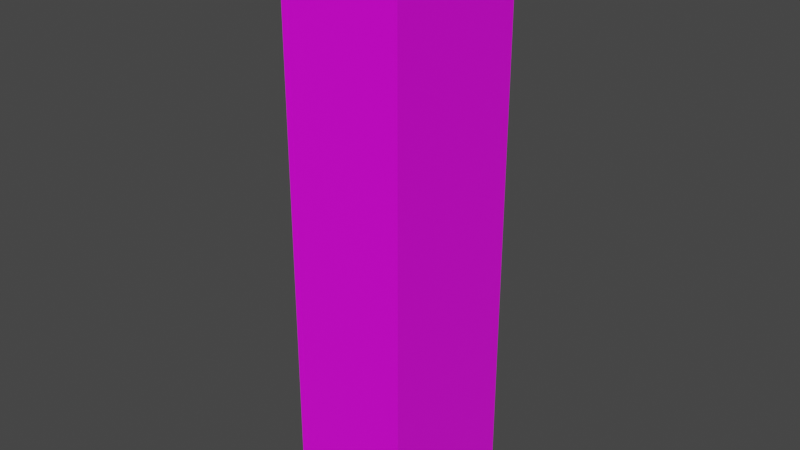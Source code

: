 # Source: single_locker.blend  (saved by Blender 3.3.6; exported with 4.5.12 LTS)
import bpy
from mathutils import Matrix  # noqa: F401  (used for matrix-valued properties, if any)

bpy.ops.wm.read_factory_settings(use_empty=True)
scene = bpy.context.scene
scene.name = 'Scene'

# ---- collections
col_collection = bpy.data.collections.new('Collection'); scene.collection.children.link(col_collection)

# ---- images (referenced by path relative to the original .blend; pixels are not part of the script)
import os
ASSET_DIR = os.environ.get("B2B_ASSET_DIR", "")  # directory of the original .blend (textures are referenced by path, not embedded)
HERE = os.path.dirname(os.path.abspath(__file__))  # packed textures are extracted next to this script under _unpacked/

def load_image(name, relpath, width, height, colorspace="sRGB"):
    """Load a texture the original file referenced (path relative to the .blend, or extracted next to this script)."""
    p = next((c for c in (os.path.join(HERE, relpath), os.path.join(ASSET_DIR, relpath)) if relpath and os.path.exists(c)), "")
    if p:
        img = bpy.data.images.load(p, check_existing=True)
        img.name = name
    else:  # same state as the original file: an image datablock whose file is absent (Cycles renders it pink)
        img = bpy.data.images.new(name, width, height)
        img.source = "FILE"
        img.filepath = "//" + (relpath or name)
    img.colorspace_settings.name = colorspace
    return img
img_lockers_jpg = load_image('lockers.jpg', 'lockers.jpg', 1024, 1024, 'sRGB')

# ---- materials (node trees are filled in below, after node groups)
mat_material = bpy.data.materials.new('Material')
mat_material.alpha_threshold = 0.0
mat_material.use_transparent_shadow = False
mat_material.line_color = (0.0, 0.0, 0.0, 1.0)

# ---- material node trees
mat_material.use_nodes = True; mat_material.node_tree.nodes.clear()
_N = mat_material.node_tree.nodes; _L = mat_material.node_tree.links
n0 = _N.new('ShaderNodeOutputMaterial'); n0.name = 'Material Output'; n0.location = (300, 300)
n1 = _N.new('ShaderNodeBsdfPrincipled'); n1.name = 'Principled BSDF'; n1.location = (10, 300)
n1.distribution = 'GGX'
n1.subsurface_method = 'BURLEY'
n1.inputs[2].default_value = 0.4
n1.inputs[3].default_value = 1.45
n1.inputs[27].default_value = (0.0, 0.0, 0.0, 1.0)
n1.inputs[28].default_value = 1.0
n2 = _N.new('ShaderNodeTexImage'); n2.name = 'Image Texture'; n2.location = (-280, 280)
n2.image = img_lockers_jpg
_L.new(n1.outputs[0], n0.inputs[0])
_L.new(n2.outputs[0], n1.inputs[0])
n0.is_active_output = True

# ---- world
world_world = bpy.data.worlds.new('World'); scene.world = world_world
world_world.use_nodes = True; world_world.node_tree.nodes.clear()
_N = world_world.node_tree.nodes; _L = world_world.node_tree.links
n0 = _N.new('ShaderNodeOutputWorld'); n0.name = 'World Output'; n0.location = (300, 300)
n1 = _N.new('ShaderNodeBackground'); n1.name = 'Background'; n1.location = (10, 300)
n1.inputs[0].default_value = (0.05088, 0.05088, 0.05088, 1.0)
_L.new(n1.outputs[0], n0.inputs[0])
n0.is_active_output = True
world_world.color = (0.05088, 0.05088, 0.05088)
world_world.use_sun_shadow = False
world_world.sun_shadow_jitter_overblur = 0.0

# ---- meshes
me_cube = bpy.data.meshes.new('Cube')
me_cube.from_pydata([(0.1536, 0.892, 1.484), (0.1536, 0.892, -0.000151), (0.1384, 0.508, 1.465), (0.1384, 0.508, 0.01886), (-0.1536, 0.892, 1.484), (-0.1536, 0.892, -0.000151), (-0.1384, 0.508, 1.465), (-0.1384, 0.508, 0.01886), (-0.1536, 0.508, -0.000151), (-0.1536, 0.508, 1.484), (0.1536, 0.508, 1.484), (0.1536, 0.508, -0.000151), (-0.1384, 0.868, 0.01886), (-0.1384, 0.868, 1.465), (0.1384, 0.868, 1.465), (0.1384, 0.868, 0.01886), (0.1536, 0.892, 1.195), (-0.1536, 0.508, 1.195), (0.1536, 0.508, 1.195), (-0.1536, 0.892, 1.195), (-0.1384, 0.508, 1.183), (0.1384, 0.508, 1.183), (-0.1384, 0.868, 1.183), (0.1384, 0.868, 1.183), (-0.1536, 0.508, 1.219), (-0.1384, 0.508, 1.207), (-0.1384, 0.868, 1.207), (0.1536, 0.892, 1.219), (0.1536, 0.508, 1.219), (-0.1536, 0.892, 1.219), (0.1384, 0.508, 1.207), (0.1384, 0.868, 1.207), (0.1384, 0.5372, 0.01886), (-0.1384, 0.5372, 0.01886), (0.1384, 0.5372, 1.465), (-0.1384, 0.5372, 1.465), (-0.1384, 0.5372, 1.183), (0.1384, 0.5372, 1.183), (-0.1384, 0.5372, 1.207), (0.1384, 0.5372, 1.207)], [(31, 23), (22, 26)], [(0, 4, 9, 10), (33, 32, 15, 12), (24, 9, 4, 29), (5, 1, 11, 8), (27, 0, 10, 28), (29, 4, 0, 27), (25, 6, 9, 24), (21, 3, 11, 18), (6, 2, 10, 9), (3, 7, 8, 11), (31, 14, 13, 26), (39, 34, 14, 31), (34, 35, 13, 14), (36, 33, 12, 22), (32, 37, 23, 15), (15, 23, 22, 12), (30, 21, 18, 28), (7, 20, 17, 8), (5, 19, 16, 1), (1, 16, 18, 11), (8, 17, 19, 5), (2, 30, 28, 10), (35, 38, 26, 13), (39, 38, 36, 37), (26, 38, 39, 31), (20, 25, 24, 17), (19, 29, 27, 16), (16, 27, 28, 18), (17, 24, 29, 19), (21, 30, 39, 37), (6, 25, 38, 35), (3, 21, 37, 32), (25, 20, 36, 38), (20, 7, 33, 36), (2, 6, 35, 34), (30, 2, 34, 39), (7, 3, 32, 33), (37, 36, 22, 23)])
_uv = me_cube.uv_layers.new(name='UVMap')
_uv.uv.foreach_set('vector', [0.4519, 0.6078, 0.581, 0.6078, 0.581, 0.7692, 0.4519, 0.7692, 0.1163, 0.7628, 0.0, 0.7628, 1.49e-08, 0.6237, 0.1163, 0.6237, 0.152, 0.5938, 0.152, 0.6733, 0.03682, 0.6733, 0.03682, 0.5938, 0.3228, 0.6078, 0.4519, 0.6078, 0.4519, 0.7692, 0.3228, 0.7692, 0.6911, 0.5923, 0.6911, 0.6401, 0.6219, 0.6401, 0.6219, 0.5923, 0.9646, 0.6101, 0.9646, 0.694, 0.8674, 0.694, 0.8674, 0.6101, 0.5101, 0.8088, 0.5101, 0.9873, 0.4961, 1.0, 0.4961, 0.817, 0.7656, 0.7931, 0.7656, 0.01274, 0.7797, 0.0, 0.7797, 0.8009, 0.5101, 0.9873, 0.7656, 0.9873, 0.7797, 1.0, 0.4961, 1.0, 0.7656, 0.01274, 0.5101, 0.01274, 0.4961, 0.0, 0.7797, 0.0, 0.734, 0.8791, 0.6254, 0.8791, 0.6254, 0.7628, 0.734, 0.7628, 0.4619, 0.4992, 0.4619, 0.6078, 0.3228, 0.6078, 0.3228, 0.4992, 0.2327, 0.7628, 0.1163, 0.7628, 0.1163, 0.6237, 0.2327, 0.6237, 0.4864, 0.4893, 0.4864, 0.0, 0.6254, 1.304e-08, 0.6254, 0.4893, 0.4619, 1.304e-08, 0.4619, 0.4893, 0.3228, 0.4893, 0.3228, 0.0, 1.0, 9.313e-09, 1.0, 0.4893, 0.8837, 0.4893, 0.8837, 0.0, 0.7656, 0.8088, 0.7656, 0.7931, 0.7797, 0.8009, 0.7797, 0.817, 0.5101, 0.01274, 0.5101, 0.7931, 0.4961, 0.8009, 0.4961, 0.0, 0.9646, 0.2242, 0.9646, 0.6025, 0.8674, 0.6025, 0.8674, 0.2242, 0.6911, 0.3726, 0.6911, 0.5879, 0.6219, 0.5879, 0.6219, 0.3726, 0.152, 0.2282, 0.152, 0.5866, 0.03682, 0.5866, 0.03682, 0.2282, 0.7656, 0.9873, 0.7656, 0.8088, 0.7797, 0.817, 0.7797, 1.0, 0.4864, 0.6078, 0.4864, 0.4992, 0.6254, 0.4992, 0.6254, 0.6078, 0.581, 0.7241, 0.581, 0.6078, 0.5909, 0.6078, 0.5909, 0.7241, 0.8581, 0.6237, 0.8581, 0.7628, 0.7418, 0.7628, 0.7418, 0.6237, 0.5101, 0.7931, 0.5101, 0.8088, 0.4961, 0.817, 0.4961, 0.8009, 0.9646, 0.6025, 0.9646, 0.6101, 0.8674, 0.6101, 0.8674, 0.6025, 0.6911, 0.5879, 0.6911, 0.5923, 0.6219, 0.5923, 0.6219, 0.5879, 0.152, 0.5866, 0.152, 0.5938, 0.03682, 0.5938, 0.03682, 0.5866, 0.4741, 0.4893, 0.4741, 0.4992, 0.4619, 0.4992, 0.4619, 0.4893, 0.4741, 0.6078, 0.4741, 0.4992, 0.4864, 0.4992, 0.4864, 0.6078, 0.4741, 1.304e-08, 0.4741, 0.4893, 0.4619, 0.4893, 0.4619, 1.304e-08, 0.4741, 0.4992, 0.4741, 0.4893, 0.4864, 0.4893, 0.4864, 0.4992, 0.4741, 0.4893, 0.4741, 0.0, 0.4864, 0.0, 0.4864, 0.4893, 0.2327, 0.7751, 0.1163, 0.7751, 0.1163, 0.7628, 0.2327, 0.7628, 0.4741, 0.4992, 0.4741, 0.6078, 0.4619, 0.6078, 0.4619, 0.4992, 0.1163, 0.7751, 0.0, 0.7751, 0.0, 0.7628, 0.1163, 0.7628, 0.7418, 0.7628, 0.6254, 0.7628, 0.6254, 0.6237, 0.7418, 0.6237])
me_cube.materials.append(mat_material)
me_cube.use_remesh_preserve_volume = False
me_cube.use_remesh_preserve_attributes = False
me_cube.use_mirror_vertex_groups = False
me_cube.update()
me_cube_001 = bpy.data.meshes.new('Cube.001')
me_cube_001.from_pydata([(-0.2767, -6.254e-05, -3.833e-06), (-0.2767, -6.254e-05, 1.445), (-0.2767, 0.01636, -3.833e-06), (-0.2767, 0.01636, 1.445), (-6.583e-05, -6.254e-05, -3.833e-06), (-6.583e-05, -6.254e-05, 1.445), (-6.583e-05, 0.01636, -3.833e-06), (-6.583e-05, 0.01636, 1.445)], [], [(0, 1, 3, 2), (2, 3, 7, 6), (6, 7, 5, 4), (4, 5, 1, 0), (2, 6, 4, 0), (7, 3, 1, 5)])
_uv = me_cube_001.uv_layers.new(name='UVMap')
_uv.uv.foreach_set('vector', [0.4055, 9.932e-10, 0.4055, 1.0, 0.3941, 1.0, 0.3941, 0.0, 0.1914, 1.673e-08, 0.1914, 1.0, 0.0, 1.0, 8.742e-08, 0.0, 0.3941, 9.932e-10, 0.3941, 1.0, 0.3828, 1.0, 0.3828, 0.0, 0.4841, 0.018, 0.4841, 0.989, 0.2325, 0.989, 0.2325, 0.018, 0.4169, 0.1914, 0.4169, 0.3828, 0.4055, 0.3828, 0.4055, 0.1914, 0.4169, 1.382e-10, 0.4169, 0.1914, 0.4055, 0.1914, 0.4055, 0.0])
me_cube_001.materials.append(mat_material)
me_cube_001.use_remesh_fix_poles = True
me_cube_001.use_remesh_preserve_attributes = False
me_cube_001.update()
arm_armature = bpy.data.armatures.new('Armature')  # bones are not reproduced

# ---- objects
ob_cube = bpy.data.objects.new('Cube', me_cube)
ob_cube_001 = bpy.data.objects.new('Cube.001', me_cube_001)
ob_armature = bpy.data.objects.new('Armature', arm_armature)

# ---- transforms, parenting, visibility, modifiers, constraints
ob_cube.parent = ob_armature
ob_cube.matrix_parent_inverse = Matrix(((1.0, -0.0, -3.529e-24, -0.1367), (-0.0, 1.0, -0.0, -0.5085), (3.529e-24, -0.0, 1.0, 0.0001518), (-0.0, -0.0, -0.0, 1.0)))
ob_cube.location = (0.0, 0.0, 0.0)
ob_cube.lock_rotations_4d = False
ob_cube.empty_display_type = 'ARROWS'
ob_cube.lineart.crease_threshold = 0.0
_vg = ob_cube.vertex_groups.new(name='Bone')
_vg.add([0, 1, 2, 3, 4, 5, 6, 7, 8, 9, 10, 11, 12, 13, 14, 15, 16, 17, 18, 19, 20, 21, 22, 23, 24, 25, 26, 27, 28, 29, 30, 31, 32, 33, 34, 35, 36, 37, 38, 39], 1.0, 'REPLACE')
_vg = ob_cube.vertex_groups.new(name='Bone.001')
_m = ob_cube.modifiers.new('Armature', 'ARMATURE')
_m.object = ob_armature
ob_cube_001.parent = ob_armature
ob_cube_001.matrix_parent_inverse = Matrix(((1.0, -0.0, -3.529e-24, -0.1367), (-0.0, 1.0, -0.0, -0.5085), (3.529e-24, -0.0, 1.0, 0.0001518), (-0.0, -0.0, -0.0, 1.0)))
ob_cube_001.location = (0.1384, 0.5083, 0.01924)
_vg = ob_cube_001.vertex_groups.new(name='Bone')
_vg = ob_cube_001.vertex_groups.new(name='Bone.001')
_vg.add([0, 1, 2, 3, 4, 5, 6, 7], 1.0, 'REPLACE')
_m = ob_cube_001.modifiers.new('Armature', 'ARMATURE')
_m.object = ob_armature
ob_armature.location = (0.1367, 0.5085, -0.0001518)

# ---- collection membership
col_collection.objects.link(ob_cube)
col_collection.objects.link(ob_cube_001)
col_collection.objects.link(ob_armature)

# ---- scene / render settings (as saved in the file)
scene.frame_start = 1; scene.frame_end = 40; scene.frame_set(1)
scene.render.engine = 'BLENDER_EEVEE_NEXT'
scene.cycles.use_denoising = False
scene.cycles.samples = 128
scene.cycles.sampling_pattern = 'TABULATED_SOBOL'
scene.cycles.use_adaptive_sampling = False
scene.cycles.use_light_tree = False
scene.view_settings.view_transform = 'Filmic'
bpy.context.view_layer.update()

# ---- added for rendering (the .blend has no active camera and no usable light): camera, sun
cam_auto = bpy.data.cameras.new('AutoCamera')
cam_auto.lens = 50.0
cam_auto.sensor_width = 36.0
cam_auto.clip_end = 1000.0
ob_auto_camera = bpy.data.objects.new('AutoCamera', cam_auto)
scene.collection.objects.link(ob_auto_camera)
ob_auto_camera.location = (1.44646, -1.03575, 1.89901)
ob_auto_camera.rotation_euler = (1.09748, -7.21219e-08, 0.694738)
scene.camera = ob_auto_camera
light_auto_sun = bpy.data.lights.new('AutoSun', 'SUN')
light_auto_sun.energy = 3.0
light_auto_sun.angle = 0.0523599
ob_auto_sun = bpy.data.objects.new('AutoSun', light_auto_sun)
scene.collection.objects.link(ob_auto_sun)
ob_auto_sun.rotation_euler = (0.872665, 0.174533, 0.523599)
bpy.context.view_layer.update()
